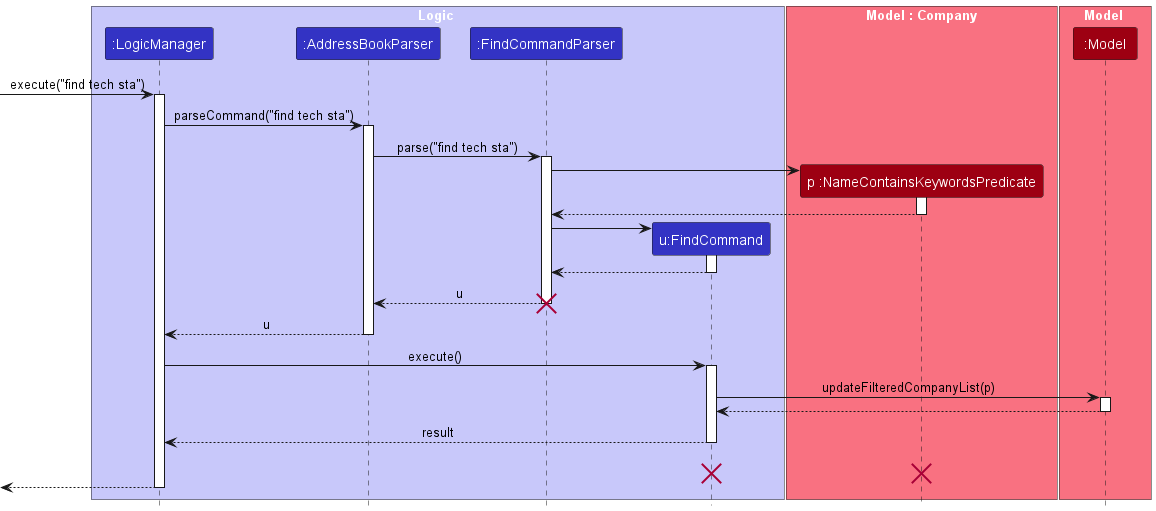

The diagram above was rendered by PlantUML. Its source (embedded in the PNG):
@startuml
!include style.puml
skinparam ArrowFontStyle plain

box Logic LOGIC_COLOR_T1
participant ":LogicManager" as LogicManager LOGIC_COLOR
participant ":AddressBookParser" as AddressBookParser LOGIC_COLOR
participant ":FindCommandParser" as FindCommandParser LOGIC_COLOR
participant "u:FindCommand" as FindCommand LOGIC_COLOR
end box

box "Model : Company" MODEL_COLOR_T1
participant "p :NameContainsKeywordsPredicate" as NameContainsKeywordsPredicate MODEL_COLOR
end box

box Model MODEL_COLOR_T1
participant ":Model" as Model MODEL_COLOR
end box

[-> LogicManager : execute("find tech sta")
activate LogicManager

LogicManager -> AddressBookParser : parseCommand("find tech sta")
activate AddressBookParser

AddressBookParser -> FindCommandParser : parse("find tech sta")
activate FindCommandParser

create NameContainsKeywordsPredicate
FindCommandParser -> NameContainsKeywordsPredicate
activate NameContainsKeywordsPredicate

NameContainsKeywordsPredicate --> FindCommandParser
deactivate NameContainsKeywordsPredicate

create FindCommand
FindCommandParser -> FindCommand
activate FindCommand

FindCommand --> FindCommandParser
deactivate FindCommand

FindCommandParser --> AddressBookParser : u
deactivate FindCommandParser
destroy FindCommandParser

AddressBookParser --> LogicManager : u
deactivate AddressBookParser

LogicManager -> FindCommand : execute()
activate FindCommand

FindCommand -> Model : updateFilteredCompanyList(p)
activate Model

Model --> FindCommand
deactivate Model

FindCommand --> LogicManager : result
deactivate FindCommand
FindCommand -[hidden]-> LogicManager : result
destroy FindCommand
destroy NameContainsKeywordsPredicate

[<--LogicManager
deactivate LogicManager
@enduml